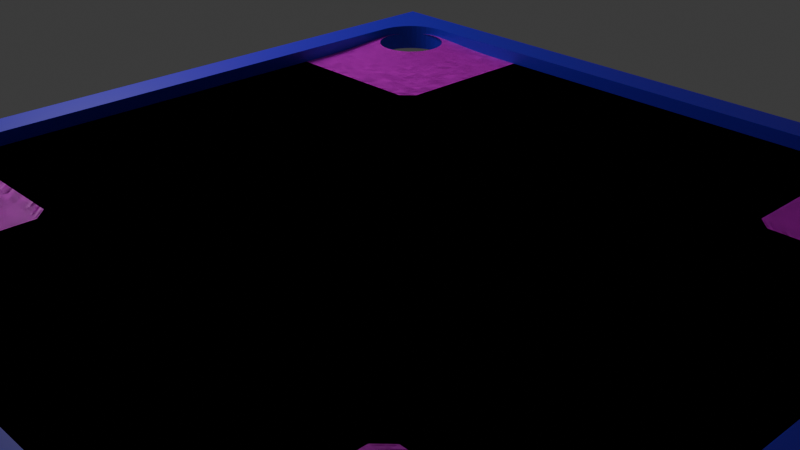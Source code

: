 # Source: ColorBoard.blend  (saved by Blender 4.2.66; exported with 4.5.12 LTS)
import bpy
from mathutils import Matrix  # noqa: F401  (used for matrix-valued properties, if any)

bpy.ops.wm.read_factory_settings(use_empty=True)
scene = bpy.context.scene
scene.name = 'Scene'

# ---- collections
col_collection = bpy.data.collections.new('Collection'); scene.collection.children.link(col_collection)

# ---- images (referenced by path relative to the original .blend; pixels are not part of the script)
import os
ASSET_DIR = os.environ.get("B2B_ASSET_DIR", "")  # directory of the original .blend (textures are referenced by path, not embedded)
HERE = os.path.dirname(os.path.abspath(__file__))  # packed textures are extracted next to this script under _unpacked/

def load_image(name, relpath, width, height, colorspace="sRGB"):
    """Load a texture the original file referenced (path relative to the .blend, or extracted next to this script)."""
    p = next((c for c in (os.path.join(HERE, relpath), os.path.join(ASSET_DIR, relpath)) if relpath and os.path.exists(c)), "")
    if p:
        img = bpy.data.images.load(p, check_existing=True)
        img.name = name
    else:  # same state as the original file: an image datablock whose file is absent (Cycles renders it pink)
        img = bpy.data.images.new(name, width, height)
        img.source = "FILE"
        img.filepath = "//" + (relpath or name)
    img.colorspace_settings.name = colorspace
    return img
img_carrom_board_png_clipart___carrom_board_clip_art_png_transp = load_image('Carrom Board Png Clipart - Carrom Board Clip Art PNG Transp', 'Carrom Board Png Clipart - Carrom Board Clip Art PNG Transparent With Clear Background ID 208497 _ TopPNG (1).jpg', 1024, 1024, 'sRGB')

# ---- materials (node trees are filled in below, after node groups)
mat_material_001 = bpy.data.materials.new('Material.001')
mat_material_005 = bpy.data.materials.new('Material.005')

# ---- material node trees
mat_material_001.use_nodes = True; mat_material_001.node_tree.nodes.clear()
_N = mat_material_001.node_tree.nodes; _L = mat_material_001.node_tree.links
n0 = _N.new('ShaderNodeBsdfPrincipled'); n0.name = 'Principled BSDF'; n0.location = (10, 300)
n0.inputs[0].default_value = (0.0531, 0.0, 0.8025, 1.0)
n1 = _N.new('ShaderNodeOutputMaterial'); n1.name = 'Material Output'; n1.location = (300, 300)
_L.new(n0.outputs[0], n1.inputs[0])
n1.is_active_output = True
mat_material_005.use_nodes = True; mat_material_005.node_tree.nodes.clear()
_N = mat_material_005.node_tree.nodes; _L = mat_material_005.node_tree.links
n0 = _N.new('ShaderNodeBsdfPrincipled'); n0.name = 'Principled BSDF'; n0.location = (189, 300)
n1 = _N.new('ShaderNodeOutputMaterial'); n1.name = 'Material Output'; n1.location = (479, 300)
n2 = _N.new('ShaderNodeTexImage'); n2.name = 'Image Texture.001'; n2.location = (-163, 308)
n2.image = img_carrom_board_png_clipart___carrom_board_clip_art_png_transp
_L.new(n0.outputs[0], n1.inputs[0])
_L.new(n2.outputs[0], n0.inputs[0])
n1.is_active_output = True

# ---- world
world_world = bpy.data.worlds.new('World'); scene.world = world_world
world_world.use_nodes = True; world_world.node_tree.nodes.clear()
_N = world_world.node_tree.nodes; _L = world_world.node_tree.links
n0 = _N.new('ShaderNodeOutputWorld'); n0.name = 'World Output'; n0.location = (300, 300)
n1 = _N.new('ShaderNodeBackground'); n1.name = 'Background'; n1.location = (10, 300)
n1.inputs[0].default_value = (0.05088, 0.05088, 0.05088, 1.0)
_L.new(n1.outputs[0], n0.inputs[0])
n0.is_active_output = True
world_world.color = (0.05088, 0.05088, 0.05088)
world_world.sun_shadow_jitter_overblur = 0.0

# ---- cameras
cam_camera = bpy.data.cameras.new('Camera')
cam_camera.clip_end = 100.0
cam_camera.ortho_scale = 7.314

# ---- lights
light_light = bpy.data.lights.new('Light', 'POINT')
light_light.energy = 1000.0
light_light.shadow_soft_size = 2.122

# ---- meshes
me_cube_001 = bpy.data.meshes.new('Cube.001')
me_cube_001.from_pydata([(-5.0, -5.0, -0.1722), (-5.0, -5.0, 0.1722), (-5.0, 5.0, -0.1722), (-5.0, 5.0, 0.1722), (5.0, -5.0, -0.1722), (5.0, -5.0, 0.1722), (5.0, 5.0, -0.1722), (5.0, 5.0, 0.1722), (-4.024, 4.592, -0.1722), (-4.592, 4.024, -0.1722), (-4.994, 4.994, -0.1722), (-4.099, 4.587, -0.1722), (-4.171, 4.573, -0.1722), (-4.242, 4.549, -0.1722), (-4.308, 4.516, -0.1722), (-4.37, 4.475, -0.1722), (-4.426, 4.426, -0.1722), (-4.475, 4.37, -0.1722), (-4.516, 4.308, -0.1722), (-4.549, 4.242, -0.1722), (-4.573, 4.171, -0.1722), (-4.587, 4.099, -0.1722), (4.592, 4.024, -0.1722), (4.024, 4.592, -0.1722), (4.994, 4.994, -0.1722), (4.587, 4.099, -0.1722), (4.573, 4.171, -0.1722), (4.549, 4.242, -0.1722), (4.516, 4.308, -0.1722), (4.475, 4.37, -0.1722), (4.426, 4.426, -0.1722), (4.37, 4.475, -0.1722), (4.308, 4.516, -0.1722), (4.242, 4.549, -0.1722), (4.171, 4.573, -0.1722), (4.099, 4.587, -0.1722), (4.024, -4.592, -0.1722), (4.592, -4.024, -0.1722), (4.994, -4.994, -0.1722), (4.099, -4.587, -0.1722), (4.171, -4.573, -0.1722), (4.242, -4.549, -0.1722), (4.308, -4.516, -0.1722), (4.37, -4.475, -0.1722), (4.426, -4.426, -0.1722), (4.475, -4.37, -0.1722), (4.516, -4.308, -0.1722), (4.549, -4.242, -0.1722), (4.573, -4.171, -0.1722), (4.587, -4.099, -0.1722), (-4.592, -4.024, -0.1722), (-4.024, -4.592, -0.1722), (-4.994, -4.994, -0.1722), (-4.587, -4.099, -0.1722), (-4.573, -4.171, -0.1722), (-4.549, -4.242, -0.1722), (-4.516, -4.308, -0.1722), (-4.475, -4.37, -0.1722), (-4.426, -4.426, -0.1722), (-4.37, -4.475, -0.1722), (-4.308, -4.516, -0.1722), (-4.242, -4.549, -0.1722), (-4.171, -4.573, -0.1722), (-4.099, -4.587, -0.1722), (4.024, 4.592, 0.1722), (4.592, 4.024, 0.1722), (4.994, 4.994, 0.1722), (4.099, 4.587, 0.1722), (4.171, 4.573, 0.1722), (4.242, 4.549, 0.1722), (4.308, 4.516, 0.1722), (4.37, 4.475, 0.1722), (4.426, 4.426, 0.1722), (4.475, 4.37, 0.1722), (4.516, 4.308, 0.1722), (4.549, 4.242, 0.1722), (4.573, 4.171, 0.1722), (4.587, 4.099, 0.1722), (-4.592, 4.024, 0.1722), (-4.024, 4.592, 0.1722), (-4.994, 4.994, 0.1722), (-4.587, 4.099, 0.1722), (-4.573, 4.171, 0.1722), (-4.549, 4.242, 0.1722), (-4.516, 4.308, 0.1722), (-4.475, 4.37, 0.1722), (-4.426, 4.426, 0.1722), (-4.37, 4.475, 0.1722), (-4.308, 4.516, 0.1722), (-4.242, 4.549, 0.1722), (-4.171, 4.573, 0.1722), (-4.099, 4.587, 0.1722), (-4.024, -4.592, 0.1722), (-4.592, -4.024, 0.1722), (-4.994, -4.994, 0.1722), (-4.099, -4.587, 0.1722), (-4.171, -4.573, 0.1722), (-4.242, -4.549, 0.1722), (-4.308, -4.516, 0.1722), (-4.37, -4.475, 0.1722), (-4.426, -4.426, 0.1722), (-4.475, -4.37, 0.1722), (-4.516, -4.308, 0.1722), (-4.549, -4.242, 0.1722), (-4.573, -4.171, 0.1722), (-4.587, -4.099, 0.1722), (4.592, -4.024, 0.1722), (4.024, -4.592, 0.1722), (4.994, -4.994, 0.1722), (4.587, -4.099, 0.1722), (4.573, -4.171, 0.1722), (4.549, -4.242, 0.1722), (4.516, -4.308, 0.1722), (4.475, -4.37, 0.1722), (4.426, -4.426, 0.1722), (4.37, -4.475, 0.1722), (4.308, -4.516, 0.1722), (4.242, -4.549, 0.1722), (4.171, -4.573, 0.1722), (4.099, -4.587, 0.1722)], [], [(0, 1, 3, 2), (2, 3, 7, 6), (6, 7, 5, 4), (4, 5, 1, 0), (7, 3, 80, 79, 64, 66), (106, 65, 22, 37), (78, 93, 50, 9), (4, 0, 52, 51, 36, 38), (92, 107, 36, 51), (2, 6, 24, 23, 8, 10), (5, 7, 66, 65, 106, 108), (1, 5, 108, 107, 92, 94), (3, 1, 94, 93, 78, 80), (6, 4, 38, 37, 22, 24), (0, 2, 10, 9, 50, 52), (8, 11, 10), (11, 12, 10), (12, 13, 10), (13, 14, 10), (14, 15, 10), (15, 16, 10), (16, 17, 10), (17, 18, 10), (18, 19, 10), (19, 20, 10), (20, 21, 10), (21, 9, 10), (22, 25, 24), (25, 26, 24), (26, 27, 24), (27, 28, 24), (28, 29, 24), (29, 30, 24), (30, 31, 24), (31, 32, 24), (32, 33, 24), (33, 34, 24), (34, 35, 24), (35, 23, 24), (36, 39, 38), (39, 40, 38), (40, 41, 38), (41, 42, 38), (42, 43, 38), (43, 44, 38), (44, 45, 38), (45, 46, 38), (46, 47, 38), (47, 48, 38), (48, 49, 38), (49, 37, 38), (50, 53, 52), (53, 54, 52), (54, 55, 52), (55, 56, 52), (56, 57, 52), (57, 58, 52), (58, 59, 52), (59, 60, 52), (60, 61, 52), (61, 62, 52), (62, 63, 52), (63, 51, 52), (64, 67, 66), (67, 68, 66), (68, 69, 66), (69, 70, 66), (70, 71, 66), (71, 72, 66), (72, 73, 66), (73, 74, 66), (74, 75, 66), (75, 76, 66), (76, 77, 66), (77, 65, 66), (78, 81, 80), (81, 82, 80), (82, 83, 80), (83, 84, 80), (84, 85, 80), (85, 86, 80), (86, 87, 80), (87, 88, 80), (88, 89, 80), (89, 90, 80), (90, 91, 80), (91, 79, 80), (92, 95, 94), (95, 96, 94), (96, 97, 94), (97, 98, 94), (98, 99, 94), (99, 100, 94), (100, 101, 94), (101, 102, 94), (102, 103, 94), (103, 104, 94), (104, 105, 94), (105, 93, 94), (106, 109, 108), (109, 110, 108), (110, 111, 108), (111, 112, 108), (112, 113, 108), (113, 114, 108), (114, 115, 108), (115, 116, 108), (116, 117, 108), (117, 118, 108), (118, 119, 108), (119, 107, 108), (8, 79, 91, 11), (11, 91, 90, 12), (12, 90, 89, 13), (13, 89, 88, 14), (14, 88, 87, 15), (15, 87, 86, 16), (16, 86, 85, 17), (17, 85, 84, 18), (18, 84, 83, 19), (19, 83, 82, 20), (20, 82, 81, 21), (21, 81, 78, 9), (92, 51, 63, 95), (95, 63, 62, 96), (96, 62, 61, 97), (97, 61, 60, 98), (98, 60, 59, 99), (99, 59, 58, 100), (100, 58, 57, 101), (101, 57, 56, 102), (102, 56, 55, 103), (103, 55, 54, 104), (104, 54, 53, 105), (105, 53, 50, 93), (106, 37, 49, 109), (109, 49, 48, 110), (110, 48, 47, 111), (111, 47, 46, 112), (112, 46, 45, 113), (113, 45, 44, 114), (114, 44, 43, 115), (115, 43, 42, 116), (116, 42, 41, 117), (117, 41, 40, 118), (118, 40, 39, 119), (119, 39, 36, 107), (64, 23, 35, 67), (67, 35, 34, 68), (68, 34, 33, 69), (69, 33, 32, 70), (70, 32, 31, 71), (71, 31, 30, 72), (72, 30, 29, 73), (73, 29, 28, 74), (74, 28, 27, 75), (75, 27, 26, 76), (76, 26, 25, 77), (77, 25, 22, 65), (64, 79, 8, 23)])
_uv = me_cube_001.uv_layers.new(name='UVMap')
_uv.uv.foreach_set('vector', [0.375, 0.0, 0.625, 0.0, 0.625, 0.25, 0.375, 0.25, 0.375, 0.25, 0.625, 0.25, 0.625, 0.5, 0.375, 0.5, 0.375, 0.5, 0.625, 0.5, 0.625, 0.75, 0.375, 0.75, 0.375, 0.75, 0.625, 0.75, 0.625, 1.0, 0.375, 1.0, 0.625, 0.5, 0.875, 0.5, 0.8748, 0.5002, 0.8506, 0.5102, 0.6494, 0.5102, 0.6252, 0.5002, 0.6352, 0.7256, 0.6352, 0.5244, 0.3648, 0.5244, 0.3648, 0.7256, 0.8648, 0.5244, 0.8648, 0.7256, 0.1352, 0.7256, 0.1352, 0.5244, 0.375, 0.75, 0.125, 0.75, 0.1252, 0.7498, 0.1494, 0.7398, 0.3506, 0.7398, 0.3748, 0.7498, 0.8506, 0.7398, 0.6494, 0.7398, 0.3506, 0.7398, 0.1494, 0.7398, 0.125, 0.5, 0.375, 0.5, 0.3748, 0.5002, 0.3506, 0.5102, 0.1494, 0.5102, 0.1252, 0.5002, 0.625, 0.75, 0.625, 0.5, 0.6252, 0.5002, 0.6352, 0.5244, 0.6352, 0.7256, 0.6252, 0.7498, 0.875, 0.75, 0.625, 0.75, 0.6252, 0.7498, 0.6494, 0.7398, 0.8506, 0.7398, 0.8748, 0.7498, 0.875, 0.5, 0.875, 0.75, 0.8748, 0.7498, 0.8648, 0.7256, 0.8648, 0.5244, 0.8748, 0.5002, 0.375, 0.5, 0.375, 0.75, 0.3748, 0.7498, 0.3648, 0.7256, 0.3648, 0.5244, 0.3748, 0.5002, 0.125, 0.75, 0.125, 0.5, 0.1252, 0.5002, 0.1352, 0.5244, 0.1352, 0.7256, 0.1252, 0.7498, 0.1494, 0.5102, 0.1475, 0.5102, 0.1252, 0.5002, 0.1475, 0.5102, 0.1457, 0.5102, 0.1252, 0.5002, 0.1457, 0.5102, 0.144, 0.5102, 0.1252, 0.5002, 0.144, 0.5102, 0.1423, 0.5102, 0.1252, 0.5002, 0.1423, 0.5102, 0.1407, 0.5102, 0.1252, 0.5002, 0.1407, 0.5102, 0.1394, 0.5102, 0.1252, 0.5002, 0.1394, 0.5102, 0.1381, 0.5102, 0.1252, 0.5002, 0.1381, 0.5102, 0.1371, 0.5102, 0.1252, 0.5002, 0.1371, 0.5102, 0.1363, 0.5102, 0.1252, 0.5002, 0.1363, 0.5102, 0.1357, 0.5102, 0.1252, 0.5002, 0.1357, 0.5102, 0.1353, 0.5102, 0.1252, 0.5002, 0.1353, 0.5102, 0.1352, 0.5102, 0.1252, 0.5002, 0.3648, 0.5244, 0.3648, 0.5225, 0.3748, 0.5002, 0.3648, 0.5225, 0.3648, 0.5207, 0.3748, 0.5002, 0.3648, 0.5207, 0.3648, 0.519, 0.3748, 0.5002, 0.3648, 0.519, 0.3648, 0.5173, 0.3748, 0.5002, 0.3648, 0.5173, 0.3648, 0.5157, 0.3748, 0.5002, 0.3648, 0.5157, 0.3648, 0.5144, 0.3748, 0.5002, 0.3648, 0.5144, 0.3648, 0.5131, 0.3748, 0.5002, 0.3648, 0.5131, 0.3648, 0.5121, 0.3748, 0.5002, 0.3648, 0.5121, 0.3648, 0.5113, 0.3748, 0.5002, 0.3648, 0.5113, 0.3648, 0.5107, 0.3748, 0.5002, 0.3648, 0.5107, 0.3648, 0.5103, 0.3748, 0.5002, 0.3648, 0.5103, 0.3648, 0.5102, 0.3748, 0.5002, 0.3506, 0.7398, 0.3525, 0.7398, 0.3748, 0.7498, 0.3525, 0.7398, 0.3543, 0.7398, 0.3748, 0.7498, 0.3543, 0.7398, 0.356, 0.7398, 0.3748, 0.7498, 0.356, 0.7398, 0.3577, 0.7398, 0.3748, 0.7498, 0.3577, 0.7398, 0.3593, 0.7398, 0.3748, 0.7498, 0.3593, 0.7398, 0.3606, 0.7398, 0.3748, 0.7498, 0.3606, 0.7398, 0.3619, 0.7398, 0.3748, 0.7498, 0.3619, 0.7398, 0.3629, 0.7398, 0.3748, 0.7498, 0.3629, 0.7398, 0.3637, 0.7398, 0.3748, 0.7498, 0.3637, 0.7398, 0.3643, 0.7398, 0.3748, 0.7498, 0.3643, 0.7398, 0.3647, 0.7398, 0.3748, 0.7498, 0.3647, 0.7398, 0.3648, 0.7398, 0.3748, 0.7498, 0.1352, 0.7256, 0.1352, 0.7275, 0.1252, 0.7498, 0.1352, 0.7275, 0.1352, 0.7293, 0.1252, 0.7498, 0.1352, 0.7293, 0.1352, 0.731, 0.1252, 0.7498, 0.1352, 0.731, 0.1352, 0.7327, 0.1252, 0.7498, 0.1352, 0.7327, 0.1352, 0.7343, 0.1252, 0.7498, 0.1352, 0.7343, 0.1352, 0.7356, 0.1252, 0.7498, 0.1352, 0.7356, 0.1352, 0.7369, 0.1252, 0.7498, 0.1352, 0.7369, 0.1352, 0.7379, 0.1252, 0.7498, 0.1352, 0.7379, 0.1352, 0.7387, 0.1252, 0.7498, 0.1352, 0.7387, 0.1352, 0.7393, 0.1252, 0.7498, 0.1352, 0.7393, 0.1352, 0.7397, 0.1252, 0.7498, 0.1352, 0.7397, 0.1352, 0.7398, 0.1252, 0.7498, 0.6494, 0.5102, 0.6475, 0.5102, 0.6252, 0.5002, 0.6475, 0.5102, 0.6457, 0.5102, 0.6252, 0.5002, 0.6457, 0.5102, 0.644, 0.5102, 0.6252, 0.5002, 0.644, 0.5102, 0.6423, 0.5102, 0.6252, 0.5002, 0.6423, 0.5102, 0.6407, 0.5102, 0.6252, 0.5002, 0.6407, 0.5102, 0.6394, 0.5102, 0.6252, 0.5002, 0.6394, 0.5102, 0.6381, 0.5102, 0.6252, 0.5002, 0.6381, 0.5102, 0.6371, 0.5102, 0.6252, 0.5002, 0.6371, 0.5102, 0.6363, 0.5102, 0.6252, 0.5002, 0.6363, 0.5102, 0.6357, 0.5102, 0.6252, 0.5002, 0.6357, 0.5102, 0.6353, 0.5102, 0.6252, 0.5002, 0.6353, 0.5102, 0.6352, 0.5102, 0.6252, 0.5002, 0.8648, 0.5244, 0.8648, 0.5225, 0.8748, 0.5002, 0.8648, 0.5225, 0.8648, 0.5207, 0.8748, 0.5002, 0.8648, 0.5207, 0.8648, 0.519, 0.8748, 0.5002, 0.8648, 0.519, 0.8648, 0.5173, 0.8748, 0.5002, 0.8648, 0.5173, 0.8648, 0.5157, 0.8748, 0.5002, 0.8648, 0.5157, 0.8648, 0.5144, 0.8748, 0.5002, 0.8648, 0.5144, 0.8648, 0.5131, 0.8748, 0.5002, 0.8648, 0.5131, 0.8648, 0.5121, 0.8748, 0.5002, 0.8648, 0.5121, 0.8648, 0.5113, 0.8748, 0.5002, 0.8648, 0.5113, 0.8648, 0.5107, 0.8748, 0.5002, 0.8648, 0.5107, 0.8648, 0.5103, 0.8748, 0.5002, 0.8648, 0.5103, 0.8648, 0.5102, 0.8748, 0.5002, 0.8506, 0.7398, 0.8525, 0.7398, 0.8748, 0.7498, 0.8525, 0.7398, 0.8543, 0.7398, 0.8748, 0.7498, 0.8543, 0.7398, 0.856, 0.7398, 0.8748, 0.7498, 0.856, 0.7398, 0.8577, 0.7398, 0.8748, 0.7498, 0.8577, 0.7398, 0.8593, 0.7398, 0.8748, 0.7498, 0.8593, 0.7398, 0.8606, 0.7398, 0.8748, 0.7498, 0.8606, 0.7398, 0.8619, 0.7398, 0.8748, 0.7498, 0.8619, 0.7398, 0.8629, 0.7398, 0.8748, 0.7498, 0.8629, 0.7398, 0.8637, 0.7398, 0.8748, 0.7498, 0.8637, 0.7398, 0.8643, 0.7398, 0.8748, 0.7498, 0.8643, 0.7398, 0.8647, 0.7398, 0.8748, 0.7498, 0.8647, 0.7398, 0.8648, 0.7398, 0.8748, 0.7498, 0.6352, 0.7256, 0.6352, 0.7275, 0.6252, 0.7498, 0.6352, 0.7275, 0.6352, 0.7293, 0.6252, 0.7498, 0.6352, 0.7293, 0.6352, 0.731, 0.6252, 0.7498, 0.6352, 0.731, 0.6352, 0.7327, 0.6252, 0.7498, 0.6352, 0.7327, 0.6352, 0.7343, 0.6252, 0.7498, 0.6352, 0.7343, 0.6352, 0.7356, 0.6252, 0.7498, 0.6352, 0.7356, 0.6352, 0.7369, 0.6252, 0.7498, 0.6352, 0.7369, 0.6352, 0.7379, 0.6252, 0.7498, 0.6352, 0.7379, 0.6352, 0.7387, 0.6252, 0.7498, 0.6352, 0.7387, 0.6352, 0.7393, 0.6252, 0.7498, 0.6352, 0.7393, 0.6352, 0.7397, 0.6252, 0.7498, 0.6352, 0.7397, 0.6352, 0.7398, 0.6252, 0.7498, 0.1494, 0.5102, 0.8506, 0.5102, 0.8525, 0.5102, 0.1475, 0.5102, 0.1475, 0.5102, 0.8525, 0.5102, 0.8543, 0.5102, 0.1457, 0.5102, 0.1457, 0.5102, 0.8543, 0.5102, 0.856, 0.5102, 0.144, 0.5102, 0.144, 0.5102, 0.856, 0.5102, 0.8577, 0.5102, 0.1423, 0.5102, 0.1423, 0.5102, 0.8577, 0.5102, 0.8593, 0.5102, 0.1407, 0.5102, 0.1407, 0.5102, 0.8593, 0.5102, 0.8648, 0.5102, 0.1352, 0.5102, 0.1352, 0.5102, 0.8648, 0.5102, 0.8648, 0.5157, 0.1352, 0.5157, 0.1352, 0.5157, 0.8648, 0.5157, 0.8648, 0.5173, 0.1352, 0.5173, 0.1352, 0.5173, 0.8648, 0.5173, 0.8648, 0.519, 0.1352, 0.519, 0.1352, 0.519, 0.8648, 0.519, 0.8648, 0.5207, 0.1352, 0.5207, 0.1352, 0.5207, 0.8648, 0.5207, 0.8648, 0.5225, 0.1352, 0.5225, 0.1352, 0.5225, 0.8648, 0.5225, 0.8648, 0.5244, 0.1352, 0.5244, 0.8506, 0.7398, 0.1494, 0.7398, 0.1475, 0.7398, 0.8525, 0.7398, 0.8525, 0.7398, 0.1475, 0.7398, 0.1457, 0.7398, 0.8543, 0.7398, 0.8543, 0.7398, 0.1457, 0.7398, 0.144, 0.7398, 0.856, 0.7398, 0.856, 0.7398, 0.144, 0.7398, 0.1423, 0.7398, 0.8577, 0.7398, 0.8577, 0.7398, 0.1423, 0.7398, 0.1407, 0.7398, 0.8593, 0.7398, 0.8593, 0.7398, 0.1407, 0.7398, 0.1352, 0.7398, 0.8648, 0.7398, 0.8648, 0.7398, 0.1352, 0.7398, 0.1352, 0.7343, 0.8648, 0.7343, 0.8648, 0.7343, 0.1352, 0.7343, 0.1352, 0.7327, 0.8648, 0.7327, 0.8648, 0.7327, 0.1352, 0.7327, 0.1352, 0.731, 0.8648, 0.731, 0.8648, 0.731, 0.1352, 0.731, 0.1352, 0.7293, 0.8648, 0.7293, 0.8648, 0.7293, 0.1352, 0.7293, 0.1352, 0.7275, 0.8648, 0.7275, 0.8648, 0.7275, 0.1352, 0.7275, 0.1352, 0.7256, 0.8648, 0.7256, 0.6352, 0.7256, 0.3648, 0.7256, 0.3648, 0.7275, 0.6352, 0.7275, 0.6352, 0.7275, 0.3648, 0.7275, 0.3648, 0.7293, 0.6352, 0.7293, 0.6352, 0.7293, 0.3648, 0.7293, 0.3648, 0.731, 0.6352, 0.731, 0.6352, 0.731, 0.3648, 0.731, 0.3648, 0.7327, 0.6352, 0.7327, 0.6352, 0.7327, 0.3648, 0.7327, 0.3648, 0.7343, 0.6352, 0.7343, 0.6352, 0.7343, 0.3648, 0.7343, 0.3648, 0.7398, 0.6352, 0.7398, 0.6352, 0.7398, 0.3648, 0.7398, 0.3593, 0.7398, 0.6407, 0.7398, 0.6407, 0.7398, 0.3593, 0.7398, 0.3577, 0.7398, 0.6423, 0.7398, 0.6423, 0.7398, 0.3577, 0.7398, 0.356, 0.7398, 0.644, 0.7398, 0.644, 0.7398, 0.356, 0.7398, 0.3543, 0.7398, 0.6457, 0.7398, 0.6457, 0.7398, 0.3543, 0.7398, 0.3525, 0.7398, 0.6475, 0.7398, 0.6475, 0.7398, 0.3525, 0.7398, 0.3506, 0.7398, 0.6494, 0.7398, 0.6494, 0.5102, 0.3506, 0.5102, 0.3525, 0.5102, 0.6475, 0.5102, 0.6475, 0.5102, 0.3525, 0.5102, 0.3543, 0.5102, 0.6457, 0.5102, 0.6457, 0.5102, 0.3543, 0.5102, 0.356, 0.5102, 0.644, 0.5102, 0.644, 0.5102, 0.356, 0.5102, 0.3577, 0.5102, 0.6423, 0.5102, 0.6423, 0.5102, 0.3577, 0.5102, 0.3593, 0.5102, 0.6407, 0.5102, 0.6407, 0.5102, 0.3593, 0.5102, 0.3648, 0.5102, 0.6352, 0.5102, 0.6352, 0.5102, 0.3648, 0.5102, 0.3648, 0.5157, 0.6352, 0.5157, 0.6352, 0.5157, 0.3648, 0.5157, 0.3648, 0.5173, 0.6352, 0.5173, 0.6352, 0.5173, 0.3648, 0.5173, 0.3648, 0.519, 0.6352, 0.519, 0.6352, 0.519, 0.3648, 0.519, 0.3648, 0.5207, 0.6352, 0.5207, 0.6352, 0.5207, 0.3648, 0.5207, 0.3648, 0.5225, 0.6352, 0.5225, 0.6352, 0.5225, 0.3648, 0.5225, 0.3648, 0.5244, 0.6352, 0.5244, 0.6494, 0.5102, 0.8506, 0.5102, 0.1494, 0.5102, 0.3506, 0.5102])
me_cube_001.materials.append(mat_material_001)
me_cube_001.update()
me_plane = bpy.data.meshes.new('Plane')
me_plane.from_pydata([(-1.0, 1.0, 0.0), (-1.0, 0.0, 0.0), (0.0, 1.0, 0.0), (0.0, 0.0, 0.0), (-0.5, 1.0, 0.0), (-1.0, 0.5, 0.0), (0.0, 0.5, 0.0), (-0.5, 0.0, 0.0), (-0.5, 0.5, 0.0), (-0.75, 1.0, 0.0), (-1.0, 0.25, 0.0), (0.0, 0.75, 0.0), (-0.75, 0.0, 0.0), (-0.25, 1.0, 0.0), (-1.0, 0.75, 0.0), (0.0, 0.25, 0.0), (-0.25, 0.0, 0.0), (-0.5, 0.75, 0.0), (-0.5, 0.25, 0.0), (-0.75, 0.5, 0.0), (-0.25, 0.5, 0.0), (-0.25, 0.25, 0.0), (-0.75, 0.25, 0.0), (-0.7448, 0.7449, 0.01173), (-0.25, 0.75, 0.0), (-0.875, 1.0, 0.0), (-1.0, 0.125, 0.0), (0.0, 0.875, 0.0), (-0.875, 0.0, 0.0), (-0.375, 1.0, 0.0), (-1.0, 0.625, 0.0), (0.0, 0.375, 0.0), (-0.375, 0.0, 0.0), (-0.5, 0.875, 0.0), (-0.5, 0.375, 0.0), (-0.875, 0.5, 0.0), (-0.375, 0.5, 0.0), (-0.625, 1.0, 0.0), (-1.0, 0.375, 0.0), (0.0, 0.625, 0.0), (-0.625, 0.0, 0.0), (-0.125, 1.0, 0.0), (-1.0, 0.875, 0.0), (0.0, 0.125, 0.0), (-0.125, 0.0, 0.0), (-0.5, 0.625, 0.0), (-0.5, 0.125, 0.0), (-0.625, 0.5, 0.0), (-0.125, 0.5, 0.0), (-0.25, 0.375, 0.0), (-0.25, 0.125, 0.0), (-0.375, 0.25, 0.0), (-0.125, 0.25, 0.0), (-0.75, 0.375, 0.0), (-0.75, 0.125, 0.0), (-0.875, 0.25, 0.0), (-0.625, 0.25, 0.0), (-0.7448, 0.8875, 0.01173), (-0.75, 0.625, 0.0), (-0.8874, 0.7449, 0.01173), (-0.625, 0.75, 0.0), (-0.25, 0.875, 0.0), (-0.25, 0.625, 0.0), (-0.375, 0.75, 0.0), (-0.125, 0.75, 0.0), (-0.125, 0.625, 0.0), (-0.375, 0.625, 0.0), (-0.375, 0.875, 0.0), (-0.625, 0.625, 0.0), (-0.875, 0.625, 0.0), (-0.8874, 0.8875, 0.01173), (-0.625, 0.125, 0.0), (-0.875, 0.125, 0.0), (-0.875, 0.375, 0.0), (-0.125, 0.125, 0.0), (-0.375, 0.125, 0.0), (-0.375, 0.375, 0.0), (-0.125, 0.375, 0.0), (-0.625, 0.375, 0.0), (-0.625, 0.875, 0.0), (-0.125, 0.875, 0.0), (-1.0, 0.8125, 0.0), (0.0, 0.8125, 0.0), (-0.5, 0.8125, 0.0), (-0.7153, 0.8162, 0.01173), (-0.25, 0.8125, 0.0), (-0.375, 0.8125, 0.0), (-0.9169, 0.8162, 0.01173), (-0.625, 0.8125, 0.0), (-0.125, 0.8125, 0.0), (-0.812, 1.0, 0.0), (-0.812, 0.0, 0.0), (-0.812, 0.5, 0.0), (-0.812, 0.25, 0.0), (-0.8161, 0.7154, 0.01173), (-0.812, 0.625, 0.0), (-0.8161, 0.917, 0.01173), (-0.812, 0.125, 0.0), (-0.812, 0.375, 0.0)], [], [(80, 27, 2, 41), (79, 33, 4, 37), (78, 34, 8, 47), (77, 31, 6, 48), (76, 49, 20, 36), (75, 50, 21, 51), (74, 43, 15, 52), (98, 53, 19, 92), (97, 54, 22, 93), (71, 46, 18, 56), (96, 57, 9, 90), (95, 58, 23, 94), (68, 45, 17, 60), (67, 61, 13, 29), (66, 62, 24, 63), (65, 39, 11, 64), (62, 65, 64, 24), (20, 48, 65, 62), (48, 6, 39, 65), (45, 66, 63, 17), (8, 36, 66, 45), (36, 20, 62, 66), (33, 67, 29, 4), (83, 86, 67, 33), (86, 85, 61, 67), (58, 68, 60, 23), (19, 47, 68, 58), (47, 8, 45, 68), (30, 69, 59, 14), (5, 35, 69, 30), (92, 19, 58, 95), (42, 70, 25, 0), (81, 87, 70, 42), (54, 71, 56, 22), (12, 40, 71, 54), (40, 7, 46, 71), (26, 72, 55, 10), (1, 28, 72, 26), (91, 12, 54, 97), (38, 73, 35, 5), (10, 55, 73, 38), (93, 22, 53, 98), (50, 74, 52, 21), (16, 44, 74, 50), (44, 3, 43, 74), (46, 75, 51, 18), (7, 32, 75, 46), (32, 16, 50, 75), (34, 76, 36, 8), (18, 51, 76, 34), (51, 21, 49, 76), (49, 77, 48, 20), (21, 52, 77, 49), (52, 15, 31, 77), (53, 78, 47, 19), (22, 56, 78, 53), (56, 18, 34, 78), (57, 79, 37, 9), (84, 88, 79, 57), (88, 83, 33, 79), (61, 80, 41, 13), (85, 89, 80, 61), (89, 82, 27, 80), (64, 11, 82, 89), (24, 64, 89, 85), (60, 17, 83, 88), (23, 60, 88, 84), (14, 59, 87, 81), (63, 24, 85, 86), (17, 63, 86, 83), (55, 93, 98, 73), (28, 91, 97, 72), (35, 92, 95, 69), (69, 95, 94, 59), (70, 96, 90, 25), (72, 97, 93, 55), (73, 98, 92, 35)])
_uv = me_plane.uv_layers.new(name='UVMap')
_uv.uv.foreach_set('vector', [0.4375, 0.9375, 0.5, 0.9375, 0.5, 1.0, 0.4375, 1.0, 0.1875, 0.9375, 0.25, 0.9375, 0.25, 1.0, 0.1875, 1.0, 0.1875, 0.6875, 0.25, 0.6875, 0.25, 0.75, 0.1875, 0.75, 0.4375, 0.6875, 0.5, 0.6875, 0.5, 0.75, 0.4375, 0.75, 0.3125, 0.6875, 0.375, 0.6875, 0.375, 0.75, 0.3125, 0.75, 0.3125, 0.5625, 0.375, 0.5625, 0.375, 0.625, 0.3125, 0.625, 0.4375, 0.5625, 0.5, 0.5625, 0.5, 0.625, 0.4375, 0.625, 0.094, 0.6875, 0.125, 0.6875, 0.125, 0.75, 0.094, 0.75, 0.094, 0.5625, 0.125, 0.5625, 0.125, 0.625, 0.094, 0.625, 0.1875, 0.5625, 0.25, 0.5625, 0.25, 0.625, 0.1875, 0.625, 0.094, 0.9375, 0.125, 0.9375, 0.125, 1.0, 0.094, 1.0, 0.094, 0.8125, 0.125, 0.8125, 0.125, 0.875, 0.094, 0.875, 0.1875, 0.8125, 0.25, 0.8125, 0.25, 0.875, 0.1875, 0.875, 0.3125, 0.9375, 0.375, 0.9375, 0.375, 1.0, 0.3125, 1.0, 0.3125, 0.8125, 0.375, 0.8125, 0.375, 0.875, 0.3125, 0.875, 0.4375, 0.8125, 0.5, 0.8125, 0.5, 0.875, 0.4375, 0.875, 0.375, 0.8125, 0.4375, 0.8125, 0.4375, 0.875, 0.375, 0.875, 0.375, 0.75, 0.4375, 0.75, 0.4375, 0.8125, 0.375, 0.8125, 0.4375, 0.75, 0.5, 0.75, 0.5, 0.8125, 0.4375, 0.8125, 0.25, 0.8125, 0.3125, 0.8125, 0.3125, 0.875, 0.25, 0.875, 0.25, 0.75, 0.3125, 0.75, 0.3125, 0.8125, 0.25, 0.8125, 0.3125, 0.75, 0.375, 0.75, 0.375, 0.8125, 0.3125, 0.8125, 0.25, 0.9375, 0.3125, 0.9375, 0.3125, 1.0, 0.25, 1.0, 0.25, 0.9062, 0.3125, 0.9062, 0.3125, 0.9375, 0.25, 0.9375, 0.3125, 0.9062, 0.375, 0.9062, 0.375, 0.9375, 0.3125, 0.9375, 0.125, 0.8125, 0.1875, 0.8125, 0.1875, 0.875, 0.125, 0.875, 0.125, 0.75, 0.1875, 0.75, 0.1875, 0.8125, 0.125, 0.8125, 0.1875, 0.75, 0.25, 0.75, 0.25, 0.8125, 0.1875, 0.8125, 0.0, 0.8125, 0.0625, 0.8125, 0.0625, 0.875, 0.0, 0.875, 0.0, 0.75, 0.0625, 0.75, 0.0625, 0.8125, 0.0, 0.8125, 0.094, 0.75, 0.125, 0.75, 0.125, 0.8125, 0.094, 0.8125, 0.0, 0.9375, 0.0625, 0.9375, 0.0625, 1.0, 0.0, 1.0, 0.0, 0.9062, 0.0625, 0.9062, 0.0625, 0.9375, 0.0, 0.9375, 0.125, 0.5625, 0.1875, 0.5625, 0.1875, 0.625, 0.125, 0.625, 0.125, 0.5, 0.1875, 0.5, 0.1875, 0.5625, 0.125, 0.5625, 0.1875, 0.5, 0.25, 0.5, 0.25, 0.5625, 0.1875, 0.5625, 0.0, 0.5625, 0.0625, 0.5625, 0.0625, 0.625, 0.0, 0.625, 0.0, 0.5, 0.0625, 0.5, 0.0625, 0.5625, 0.0, 0.5625, 0.094, 0.5, 0.125, 0.5, 0.125, 0.5625, 0.094, 0.5625, 0.0, 0.6875, 0.0625, 0.6875, 0.0625, 0.75, 0.0, 0.75, 0.0, 0.625, 0.0625, 0.625, 0.0625, 0.6875, 0.0, 0.6875, 0.094, 0.625, 0.125, 0.625, 0.125, 0.6875, 0.094, 0.6875, 0.375, 0.5625, 0.4375, 0.5625, 0.4375, 0.625, 0.375, 0.625, 0.375, 0.5, 0.4375, 0.5, 0.4375, 0.5625, 0.375, 0.5625, 0.4375, 0.5, 0.5, 0.5, 0.5, 0.5625, 0.4375, 0.5625, 0.25, 0.5625, 0.3125, 0.5625, 0.3125, 0.625, 0.25, 0.625, 0.25, 0.5, 0.3125, 0.5, 0.3125, 0.5625, 0.25, 0.5625, 0.3125, 0.5, 0.375, 0.5, 0.375, 0.5625, 0.3125, 0.5625, 0.25, 0.6875, 0.3125, 0.6875, 0.3125, 0.75, 0.25, 0.75, 0.25, 0.625, 0.3125, 0.625, 0.3125, 0.6875, 0.25, 0.6875, 0.3125, 0.625, 0.375, 0.625, 0.375, 0.6875, 0.3125, 0.6875, 0.375, 0.6875, 0.4375, 0.6875, 0.4375, 0.75, 0.375, 0.75, 0.375, 0.625, 0.4375, 0.625, 0.4375, 0.6875, 0.375, 0.6875, 0.4375, 0.625, 0.5, 0.625, 0.5, 0.6875, 0.4375, 0.6875, 0.125, 0.6875, 0.1875, 0.6875, 0.1875, 0.75, 0.125, 0.75, 0.125, 0.625, 0.1875, 0.625, 0.1875, 0.6875, 0.125, 0.6875, 0.1875, 0.625, 0.25, 0.625, 0.25, 0.6875, 0.1875, 0.6875, 0.125, 0.9375, 0.1875, 0.9375, 0.1875, 1.0, 0.125, 1.0, 0.125, 0.9062, 0.1875, 0.9062, 0.1875, 0.9375, 0.125, 0.9375, 0.1875, 0.9062, 0.25, 0.9062, 0.25, 0.9375, 0.1875, 0.9375, 0.375, 0.9375, 0.4375, 0.9375, 0.4375, 1.0, 0.375, 1.0, 0.375, 0.9062, 0.4375, 0.9062, 0.4375, 0.9375, 0.375, 0.9375, 0.4375, 0.9062, 0.5, 0.9062, 0.5, 0.9375, 0.4375, 0.9375, 0.4375, 0.875, 0.5, 0.875, 0.5, 0.9062, 0.4375, 0.9062, 0.375, 0.875, 0.4375, 0.875, 0.4375, 0.9062, 0.375, 0.9062, 0.1875, 0.875, 0.25, 0.875, 0.25, 0.9062, 0.1875, 0.9062, 0.125, 0.875, 0.1875, 0.875, 0.1875, 0.9062, 0.125, 0.9062, 0.0, 0.875, 0.0625, 0.875, 0.0625, 0.9062, 0.0, 0.9062, 0.3125, 0.875, 0.375, 0.875, 0.375, 0.9062, 0.3125, 0.9062, 0.25, 0.875, 0.3125, 0.875, 0.3125, 0.9062, 0.25, 0.9062, 0.0625, 0.625, 0.094, 0.625, 0.094, 0.6875, 0.0625, 0.6875, 0.0625, 0.5, 0.094, 0.5, 0.094, 0.5625, 0.0625, 0.5625, 0.0625, 0.75, 0.094, 0.75, 0.094, 0.8125, 0.0625, 0.8125, 0.0625, 0.8125, 0.094, 0.8125, 0.094, 0.875, 0.0625, 0.875, 0.0625, 0.9375, 0.094, 0.9375, 0.094, 1.0, 0.0625, 1.0, 0.0625, 0.5625, 0.094, 0.5625, 0.094, 0.625, 0.0625, 0.625, 0.0625, 0.6875, 0.094, 0.6875, 0.094, 0.75, 0.0625, 0.75])
me_plane.materials.append(mat_material_005)
me_plane.update()

# ---- objects
ob_light = bpy.data.objects.new('Light', light_light)
ob_camera = bpy.data.objects.new('Camera', cam_camera)
ob_cube = bpy.data.objects.new('Cube', me_cube_001)
ob_plane = bpy.data.objects.new('Plane', me_plane)

# ---- transforms, parenting, visibility, modifiers, constraints
ob_light.location = (-8.076, 1.005, 5.904)
ob_light.rotation_euler = (0.6503, 0.05522, 1.866)
ob_light.lock_rotations_4d = False
ob_light.empty_display_type = 'ARROWS'
ob_light.color = (0.0, 0.0, 0.0, 0.0)
ob_light.lineart.crease_threshold = 0.0
ob_camera.location = (7.359, -6.926, 4.958)
ob_camera.rotation_euler = (1.109, 0.0, 0.8149)
ob_camera.lock_rotations_4d = False
ob_camera.empty_display_type = 'ARROWS'
ob_camera.color = (0.0, 0.0, 0.0, 0.0)
ob_camera.display_type = 'WIRE'
ob_camera.lineart.crease_threshold = 0.0
ob_cube.location = (0.0, 0.0, 0.0)
ob_plane.location = (0.0, 0.0, 0.0)
ob_plane.scale = (5.031, 5.031, 5.031)
_m = ob_plane.modifiers.new('Mirror', 'MIRROR')
_m = ob_plane.modifiers.new('Mirror.001', 'MIRROR')
_m.use_axis = (True, True, False)
_m = ob_plane.modifiers.new('Subdivision', 'SUBSURF')
_m.levels = 3

# ---- collection membership
col_collection.objects.link(ob_light)
col_collection.objects.link(ob_camera)
col_collection.objects.link(ob_cube)
col_collection.objects.link(ob_plane)

# ---- scene / render settings (as saved in the file)
scene.camera = ob_camera
scene.frame_start = 1; scene.frame_end = 250; scene.frame_set(0)
scene.render.engine = 'BLENDER_EEVEE_NEXT'
bpy.context.view_layer.update()
